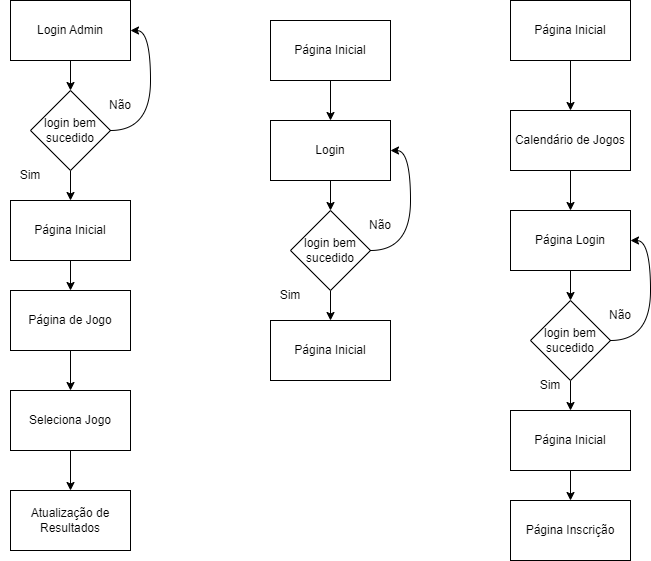

The diagram above was exported from draw.io. Its source (the exported page's mxGraphModel, read from the mxfile embedded in the PNG):
<mxGraphModel dx="1422" dy="754" grid="1" gridSize="10" guides="1" tooltips="1" connect="1" arrows="1" fold="1" page="1" pageScale="1" pageWidth="827" pageHeight="1169" math="0" shadow="0">
  <root>
    <mxCell id="0" />
    <mxCell id="1" parent="0" />
    <mxCell id="kTNEpg8H2hsYCHav0Gwv-7" value="" style="edgeStyle=orthogonalEdgeStyle;rounded=0;orthogonalLoop=1;jettySize=auto;html=1;" edge="1" parent="1" source="kTNEpg8H2hsYCHav0Gwv-1" target="kTNEpg8H2hsYCHav0Gwv-2">
      <mxGeometry relative="1" as="geometry" />
    </mxCell>
    <mxCell id="kTNEpg8H2hsYCHav0Gwv-1" value="Login Admin" style="rounded=0;whiteSpace=wrap;html=1;" vertex="1" parent="1">
      <mxGeometry x="70" y="40" width="120" height="60" as="geometry" />
    </mxCell>
    <mxCell id="kTNEpg8H2hsYCHav0Gwv-8" value="" style="edgeStyle=orthogonalEdgeStyle;rounded=0;orthogonalLoop=1;jettySize=auto;html=1;" edge="1" parent="1" source="kTNEpg8H2hsYCHav0Gwv-2" target="kTNEpg8H2hsYCHav0Gwv-3">
      <mxGeometry relative="1" as="geometry" />
    </mxCell>
    <mxCell id="kTNEpg8H2hsYCHav0Gwv-2" value="login bem sucedido" style="rhombus;whiteSpace=wrap;html=1;" vertex="1" parent="1">
      <mxGeometry x="90" y="130" width="80" height="80" as="geometry" />
    </mxCell>
    <mxCell id="kTNEpg8H2hsYCHav0Gwv-9" value="" style="edgeStyle=orthogonalEdgeStyle;rounded=0;orthogonalLoop=1;jettySize=auto;html=1;entryX=0.5;entryY=0;entryDx=0;entryDy=0;" edge="1" parent="1" source="kTNEpg8H2hsYCHav0Gwv-3" target="kTNEpg8H2hsYCHav0Gwv-4">
      <mxGeometry relative="1" as="geometry" />
    </mxCell>
    <mxCell id="kTNEpg8H2hsYCHav0Gwv-3" value="Página Inicial" style="rounded=0;whiteSpace=wrap;html=1;" vertex="1" parent="1">
      <mxGeometry x="70" y="240" width="120" height="60" as="geometry" />
    </mxCell>
    <mxCell id="kTNEpg8H2hsYCHav0Gwv-10" value="" style="edgeStyle=orthogonalEdgeStyle;rounded=0;orthogonalLoop=1;jettySize=auto;html=1;entryX=0.5;entryY=0;entryDx=0;entryDy=0;" edge="1" parent="1" source="kTNEpg8H2hsYCHav0Gwv-4" target="kTNEpg8H2hsYCHav0Gwv-5">
      <mxGeometry relative="1" as="geometry" />
    </mxCell>
    <mxCell id="kTNEpg8H2hsYCHav0Gwv-4" value="Página de Jogo" style="rounded=0;whiteSpace=wrap;html=1;" vertex="1" parent="1">
      <mxGeometry x="70" y="330" width="120" height="60" as="geometry" />
    </mxCell>
    <mxCell id="kTNEpg8H2hsYCHav0Gwv-11" value="" style="edgeStyle=orthogonalEdgeStyle;rounded=0;orthogonalLoop=1;jettySize=auto;html=1;" edge="1" parent="1" source="kTNEpg8H2hsYCHav0Gwv-5" target="kTNEpg8H2hsYCHav0Gwv-6">
      <mxGeometry relative="1" as="geometry" />
    </mxCell>
    <mxCell id="kTNEpg8H2hsYCHav0Gwv-5" value="Seleciona Jogo" style="rounded=0;whiteSpace=wrap;html=1;" vertex="1" parent="1">
      <mxGeometry x="70" y="430" width="120" height="60" as="geometry" />
    </mxCell>
    <mxCell id="kTNEpg8H2hsYCHav0Gwv-6" value="Atualização de Resultados" style="rounded=0;whiteSpace=wrap;html=1;" vertex="1" parent="1">
      <mxGeometry x="70" y="530" width="120" height="60" as="geometry" />
    </mxCell>
    <mxCell id="kTNEpg8H2hsYCHav0Gwv-18" value="" style="edgeStyle=orthogonalEdgeStyle;rounded=0;orthogonalLoop=1;jettySize=auto;html=1;" edge="1" parent="1" source="kTNEpg8H2hsYCHav0Gwv-12" target="kTNEpg8H2hsYCHav0Gwv-13">
      <mxGeometry relative="1" as="geometry" />
    </mxCell>
    <mxCell id="kTNEpg8H2hsYCHav0Gwv-12" value="Página Inicial" style="rounded=0;whiteSpace=wrap;html=1;" vertex="1" parent="1">
      <mxGeometry x="570" y="40" width="120" height="60" as="geometry" />
    </mxCell>
    <mxCell id="kTNEpg8H2hsYCHav0Gwv-24" value="" style="edgeStyle=orthogonalEdgeStyle;curved=1;rounded=0;orthogonalLoop=1;jettySize=auto;html=1;" edge="1" parent="1" source="kTNEpg8H2hsYCHav0Gwv-14" target="kTNEpg8H2hsYCHav0Gwv-20">
      <mxGeometry relative="1" as="geometry" />
    </mxCell>
    <mxCell id="kTNEpg8H2hsYCHav0Gwv-14" value="Página Login" style="rounded=0;whiteSpace=wrap;html=1;" vertex="1" parent="1">
      <mxGeometry x="570" y="250" width="120" height="60" as="geometry" />
    </mxCell>
    <mxCell id="kTNEpg8H2hsYCHav0Gwv-19" value="" style="edgeStyle=orthogonalEdgeStyle;rounded=0;orthogonalLoop=1;jettySize=auto;html=1;" edge="1" parent="1" source="kTNEpg8H2hsYCHav0Gwv-13" target="kTNEpg8H2hsYCHav0Gwv-14">
      <mxGeometry relative="1" as="geometry" />
    </mxCell>
    <mxCell id="kTNEpg8H2hsYCHav0Gwv-13" value="Calendário de Jogos" style="rounded=0;whiteSpace=wrap;html=1;" vertex="1" parent="1">
      <mxGeometry x="570" y="150" width="120" height="60" as="geometry" />
    </mxCell>
    <mxCell id="kTNEpg8H2hsYCHav0Gwv-27" value="" style="edgeStyle=orthogonalEdgeStyle;curved=1;rounded=0;orthogonalLoop=1;jettySize=auto;html=1;" edge="1" parent="1" source="kTNEpg8H2hsYCHav0Gwv-20" target="kTNEpg8H2hsYCHav0Gwv-26">
      <mxGeometry relative="1" as="geometry" />
    </mxCell>
    <mxCell id="kTNEpg8H2hsYCHav0Gwv-20" value="login bem sucedido" style="rhombus;whiteSpace=wrap;html=1;" vertex="1" parent="1">
      <mxGeometry x="590" y="340" width="80" height="80" as="geometry" />
    </mxCell>
    <mxCell id="kTNEpg8H2hsYCHav0Gwv-21" value="" style="curved=1;endArrow=classic;html=1;rounded=0;exitX=1;exitY=0.5;exitDx=0;exitDy=0;entryX=1;entryY=0.5;entryDx=0;entryDy=0;edgeStyle=orthogonalEdgeStyle;" edge="1" parent="1" source="kTNEpg8H2hsYCHav0Gwv-2" target="kTNEpg8H2hsYCHav0Gwv-1">
      <mxGeometry width="50" height="50" relative="1" as="geometry">
        <mxPoint x="420" y="400" as="sourcePoint" />
        <mxPoint x="470" y="350" as="targetPoint" />
        <Array as="points">
          <mxPoint x="210" y="170" />
          <mxPoint x="210" y="70" />
        </Array>
      </mxGeometry>
    </mxCell>
    <mxCell id="kTNEpg8H2hsYCHav0Gwv-25" value="" style="curved=1;endArrow=classic;html=1;rounded=0;exitX=1;exitY=0.5;exitDx=0;exitDy=0;entryX=1;entryY=0.5;entryDx=0;entryDy=0;edgeStyle=orthogonalEdgeStyle;" edge="1" parent="1">
      <mxGeometry width="50" height="50" relative="1" as="geometry">
        <mxPoint x="670" y="380" as="sourcePoint" />
        <mxPoint x="690" y="280" as="targetPoint" />
        <Array as="points">
          <mxPoint x="710" y="380" />
          <mxPoint x="710" y="280" />
        </Array>
      </mxGeometry>
    </mxCell>
    <mxCell id="kTNEpg8H2hsYCHav0Gwv-29" value="" style="edgeStyle=orthogonalEdgeStyle;curved=1;rounded=0;orthogonalLoop=1;jettySize=auto;html=1;" edge="1" parent="1" source="kTNEpg8H2hsYCHav0Gwv-26" target="kTNEpg8H2hsYCHav0Gwv-28">
      <mxGeometry relative="1" as="geometry" />
    </mxCell>
    <mxCell id="kTNEpg8H2hsYCHav0Gwv-26" value="Página Inicial" style="rounded=0;whiteSpace=wrap;html=1;" vertex="1" parent="1">
      <mxGeometry x="570" y="450" width="120" height="60" as="geometry" />
    </mxCell>
    <mxCell id="kTNEpg8H2hsYCHav0Gwv-28" value="Página Inscrição" style="rounded=0;whiteSpace=wrap;html=1;" vertex="1" parent="1">
      <mxGeometry x="570" y="540" width="120" height="60" as="geometry" />
    </mxCell>
    <mxCell id="kTNEpg8H2hsYCHav0Gwv-30" value="Sim" style="text;html=1;strokeColor=none;fillColor=none;align=center;verticalAlign=middle;whiteSpace=wrap;rounded=0;" vertex="1" parent="1">
      <mxGeometry x="60" y="200" width="60" height="30" as="geometry" />
    </mxCell>
    <mxCell id="kTNEpg8H2hsYCHav0Gwv-31" value="Sim" style="text;html=1;strokeColor=none;fillColor=none;align=center;verticalAlign=middle;whiteSpace=wrap;rounded=0;" vertex="1" parent="1">
      <mxGeometry x="580" y="410" width="60" height="30" as="geometry" />
    </mxCell>
    <mxCell id="kTNEpg8H2hsYCHav0Gwv-32" value="Não" style="text;html=1;strokeColor=none;fillColor=none;align=center;verticalAlign=middle;whiteSpace=wrap;rounded=0;" vertex="1" parent="1">
      <mxGeometry x="150" y="130" width="60" height="30" as="geometry" />
    </mxCell>
    <mxCell id="kTNEpg8H2hsYCHav0Gwv-33" value="Não" style="text;html=1;strokeColor=none;fillColor=none;align=center;verticalAlign=middle;whiteSpace=wrap;rounded=0;" vertex="1" parent="1">
      <mxGeometry x="650" y="340" width="60" height="30" as="geometry" />
    </mxCell>
    <mxCell id="kTNEpg8H2hsYCHav0Gwv-35" value="" style="edgeStyle=orthogonalEdgeStyle;rounded=0;orthogonalLoop=1;jettySize=auto;html=1;" edge="1" parent="1" source="kTNEpg8H2hsYCHav0Gwv-36" target="kTNEpg8H2hsYCHav0Gwv-38">
      <mxGeometry relative="1" as="geometry" />
    </mxCell>
    <mxCell id="kTNEpg8H2hsYCHav0Gwv-36" value="Login" style="rounded=0;whiteSpace=wrap;html=1;" vertex="1" parent="1">
      <mxGeometry x="330" y="160" width="120" height="60" as="geometry" />
    </mxCell>
    <mxCell id="kTNEpg8H2hsYCHav0Gwv-37" value="" style="edgeStyle=orthogonalEdgeStyle;rounded=0;orthogonalLoop=1;jettySize=auto;html=1;" edge="1" parent="1" source="kTNEpg8H2hsYCHav0Gwv-38" target="kTNEpg8H2hsYCHav0Gwv-39">
      <mxGeometry relative="1" as="geometry" />
    </mxCell>
    <mxCell id="kTNEpg8H2hsYCHav0Gwv-38" value="login bem sucedido" style="rhombus;whiteSpace=wrap;html=1;" vertex="1" parent="1">
      <mxGeometry x="350" y="250" width="80" height="80" as="geometry" />
    </mxCell>
    <mxCell id="kTNEpg8H2hsYCHav0Gwv-39" value="Página Inicial" style="rounded=0;whiteSpace=wrap;html=1;" vertex="1" parent="1">
      <mxGeometry x="330" y="360" width="120" height="60" as="geometry" />
    </mxCell>
    <mxCell id="kTNEpg8H2hsYCHav0Gwv-40" value="" style="curved=1;endArrow=classic;html=1;rounded=0;exitX=1;exitY=0.5;exitDx=0;exitDy=0;entryX=1;entryY=0.5;entryDx=0;entryDy=0;edgeStyle=orthogonalEdgeStyle;" edge="1" parent="1" source="kTNEpg8H2hsYCHav0Gwv-38" target="kTNEpg8H2hsYCHav0Gwv-36">
      <mxGeometry width="50" height="50" relative="1" as="geometry">
        <mxPoint x="680" y="520" as="sourcePoint" />
        <mxPoint x="730" y="470" as="targetPoint" />
        <Array as="points">
          <mxPoint x="470" y="290" />
          <mxPoint x="470" y="190" />
        </Array>
      </mxGeometry>
    </mxCell>
    <mxCell id="kTNEpg8H2hsYCHav0Gwv-41" value="Sim" style="text;html=1;strokeColor=none;fillColor=none;align=center;verticalAlign=middle;whiteSpace=wrap;rounded=0;" vertex="1" parent="1">
      <mxGeometry x="320" y="320" width="60" height="30" as="geometry" />
    </mxCell>
    <mxCell id="kTNEpg8H2hsYCHav0Gwv-42" value="Não" style="text;html=1;strokeColor=none;fillColor=none;align=center;verticalAlign=middle;whiteSpace=wrap;rounded=0;" vertex="1" parent="1">
      <mxGeometry x="410" y="250" width="60" height="30" as="geometry" />
    </mxCell>
    <mxCell id="kTNEpg8H2hsYCHav0Gwv-44" value="" style="edgeStyle=orthogonalEdgeStyle;curved=1;rounded=0;orthogonalLoop=1;jettySize=auto;html=1;" edge="1" parent="1" source="kTNEpg8H2hsYCHav0Gwv-43" target="kTNEpg8H2hsYCHav0Gwv-36">
      <mxGeometry relative="1" as="geometry" />
    </mxCell>
    <mxCell id="kTNEpg8H2hsYCHav0Gwv-43" value="Página Inicial" style="rounded=0;whiteSpace=wrap;html=1;" vertex="1" parent="1">
      <mxGeometry x="330" y="60" width="120" height="60" as="geometry" />
    </mxCell>
  </root>
</mxGraphModel>